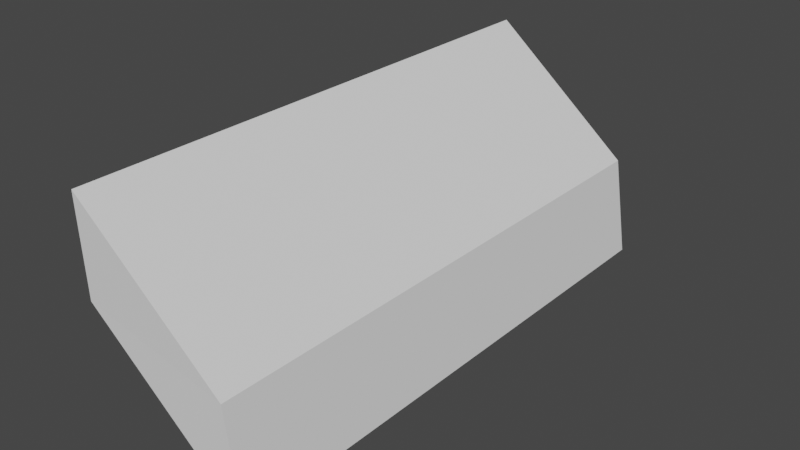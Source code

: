 # Source: canopy.blend  (saved by Blender 3.4.6; exported with 4.5.12 LTS)
import bpy
from mathutils import Matrix  # noqa: F401  (used for matrix-valued properties, if any)

bpy.ops.wm.read_factory_settings(use_empty=True)
scene = bpy.context.scene
scene.name = 'Scene'

# ---- collections
col_collection = bpy.data.collections.new('Collection'); scene.collection.children.link(col_collection)

# ---- world
world_world = bpy.data.worlds.new('World'); scene.world = world_world
world_world.use_nodes = True; world_world.node_tree.nodes.clear()
_N = world_world.node_tree.nodes; _L = world_world.node_tree.links
n0 = _N.new('ShaderNodeOutputWorld'); n0.name = 'World Output'; n0.location = (300, 300)
n1 = _N.new('ShaderNodeBackground'); n1.name = 'Background'; n1.location = (10, 300)
n1.inputs[0].default_value = (0.05088, 0.05088, 0.05088, 1.0)
_L.new(n1.outputs[0], n0.inputs[0])
n0.is_active_output = True
world_world.color = (0.05088, 0.05088, 0.05088)
world_world.use_sun_shadow = False
world_world.sun_shadow_jitter_overblur = 0.0

# ---- meshes
me_plane = bpy.data.meshes.new('Plane')
me_plane.from_pydata([(-1.044, -3.48, 2.743), (0.5064, -3.48, 1.458), (-1.044, 2.309, 2.743), (0.5064, 2.309, 1.458), (0.6667, -3.48, 0.4087), (0.6667, 2.309, 0.4087), (-1.025, -3.463, 1.745), (-1.028, 2.318, 1.752)], [], [(0, 1, 3, 2), (3, 1, 4, 5), (2, 3, 5, 7), (1, 0, 6, 4)])
_uv = me_plane.uv_layers.new(name='UVMap')
_uv.uv.foreach_set('vector', [0.0, 0.0, 1.0, 0.0, 1.0, 1.0, 0.0, 1.0, 1.0, 1.0, 1.0, 0.0, 1.0, 0.0, 1.0, 1.0, 0.0, 1.0, 1.0, 1.0, 1.0, 1.0, 0.0, 1.0, 1.0, 0.0, 0.0, 0.0, 0.0, 0.0, 1.0, 0.0])
me_plane.update()

# ---- objects
ob_plane = bpy.data.objects.new('Plane', me_plane)

# ---- transforms, parenting, visibility, modifiers, constraints
ob_plane.location = (0.0, 0.0, 0.0)

# ---- collection membership
col_collection.objects.link(ob_plane)

# ---- scene / render settings (as saved in the file)
scene.frame_start = 1; scene.frame_end = 250; scene.frame_set(1)
scene.render.engine = 'BLENDER_EEVEE_NEXT'
scene.cycles.sampling_pattern = 'TABULATED_SOBOL'
scene.cycles.use_light_tree = False
scene.view_settings.view_transform = 'Filmic'
bpy.context.view_layer.update()

# ---- added for rendering (the .blend has no active camera and no usable light): camera, sun
cam_auto = bpy.data.cameras.new('AutoCamera')
cam_auto.lens = 50.0
cam_auto.sensor_width = 36.0
cam_auto.clip_end = 1000.0
ob_auto_camera = bpy.data.objects.new('AutoCamera', cam_auto)
scene.collection.objects.link(ob_auto_camera)
ob_auto_camera.location = (5.80606, -7.77497, 6.37175)
ob_auto_camera.rotation_euler = (1.09748, -7.21219e-08, 0.694738)
scene.camera = ob_auto_camera
light_auto_sun = bpy.data.lights.new('AutoSun', 'SUN')
light_auto_sun.energy = 3.0
light_auto_sun.angle = 0.0523599
ob_auto_sun = bpy.data.objects.new('AutoSun', light_auto_sun)
scene.collection.objects.link(ob_auto_sun)
ob_auto_sun.rotation_euler = (0.872665, 0.174533, 0.523599)
bpy.context.view_layer.update()
